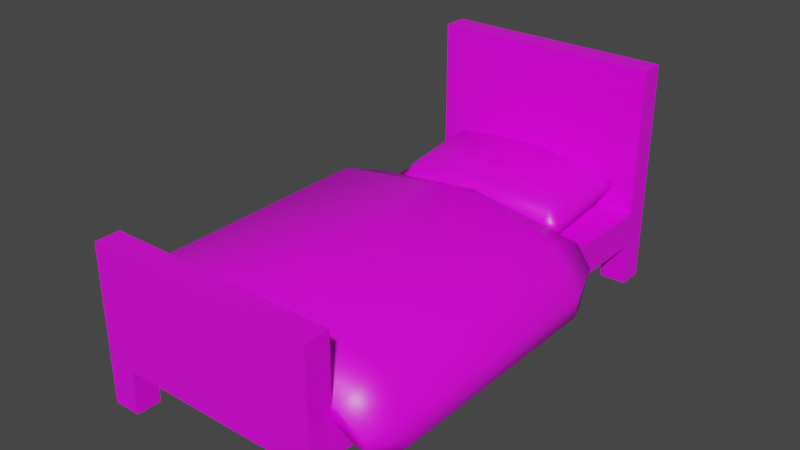 # Source: bed_single-uvUnpacked.blend  (saved by Blender 3.2.14; exported with 4.5.12 LTS)
import bpy
from mathutils import Matrix  # noqa: F401  (used for matrix-valued properties, if any)

bpy.ops.wm.read_factory_settings(use_empty=True)
scene = bpy.context.scene
scene.name = 'Scene'

# ---- collections
col_collection = bpy.data.collections.new('Collection'); scene.collection.children.link(col_collection)

# ---- images (referenced by path relative to the original .blend; pixels are not part of the script)
import os
ASSET_DIR = os.environ.get("B2B_ASSET_DIR", "")  # directory of the original .blend (textures are referenced by path, not embedded)
HERE = os.path.dirname(os.path.abspath(__file__))  # packed textures are extracted next to this script under _unpacked/

def load_image(name, relpath, width, height, colorspace="sRGB"):
    """Load a texture the original file referenced (path relative to the .blend, or extracted next to this script)."""
    p = next((c for c in (os.path.join(HERE, relpath), os.path.join(ASSET_DIR, relpath)) if relpath and os.path.exists(c)), "")
    if p:
        img = bpy.data.images.load(p, check_existing=True)
        img.name = name
    else:  # same state as the original file: an image datablock whose file is absent (Cycles renders it pink)
        img = bpy.data.images.new(name, width, height)
        img.source = "FILE"
        img.filepath = "//" + (relpath or name)
    img.colorspace_settings.name = colorspace
    return img
img_texture_bed_1024_png = load_image('texture-bed-1024.png', 'texture-bed-1024.png', 1024, 1024, 'sRGB')

# ---- materials (node trees are filled in below, after node groups)
mat_bed_single = bpy.data.materials.new('bed_single')
mat_bed_single.alpha_threshold = 0.0
mat_bed_single.use_transparent_shadow = False
mat_bed_single.line_color = (0.0, 0.0, 0.0, 1.0)

# ---- material node trees
mat_bed_single.use_nodes = True; mat_bed_single.node_tree.nodes.clear()
_N = mat_bed_single.node_tree.nodes; _L = mat_bed_single.node_tree.links
n0 = _N.new('ShaderNodeOutputMaterial'); n0.name = 'Material Output'; n0.location = (300, 300)
n1 = _N.new('ShaderNodeBsdfPrincipled'); n1.name = 'Principled BSDF'; n1.location = (10, 300)
n1.distribution = 'GGX'
n1.subsurface_method = 'RANDOM_WALK_SKIN'
n1.inputs[2].default_value = 0.4
n1.inputs[3].default_value = 1.45
n1.inputs[27].default_value = (0.0, 0.0, 0.0, 1.0)
n1.inputs[28].default_value = 1.0
n2 = _N.new('ShaderNodeTexImage'); n2.name = 'Image Texture'; n2.location = (-337, 193)
n2.image = img_texture_bed_1024_png
_L.new(n1.outputs[0], n0.inputs[0])
_L.new(n2.outputs[0], n1.inputs[0])
n0.is_active_output = True

# ---- world
world_world = bpy.data.worlds.new('World'); scene.world = world_world
world_world.use_nodes = True; world_world.node_tree.nodes.clear()
_N = world_world.node_tree.nodes; _L = world_world.node_tree.links
n0 = _N.new('ShaderNodeOutputWorld'); n0.name = 'World Output'; n0.location = (300, 300)
n1 = _N.new('ShaderNodeBackground'); n1.name = 'Background'; n1.location = (10, 300)
n1.inputs[0].default_value = (0.05088, 0.05088, 0.05088, 1.0)
_L.new(n1.outputs[0], n0.inputs[0])
n0.is_active_output = True
world_world.color = (0.05088, 0.05088, 0.05088)
world_world.use_sun_shadow = False
world_world.sun_shadow_jitter_overblur = 0.0

# ---- meshes
me_cube = bpy.data.meshes.new('Cube')
me_cube.from_pydata([(1.0, 1.0, 2.0), (1.0, 1.0, 0.0), (1.0, -1.0, 1.375), (1.0, -1.0, 0.0), (-1.0, 1.0, 2.0), (-1.0, 1.0, 0.0), (-1.0, -1.0, 1.375), (-1.0, -1.0, 0.0), (-1.0, -0.8973, 1.375), (-1.0, 0.8973, 2.0), (1.0, -0.8973, 1.375), (1.0, 0.8973, 2.0), (-1.0, -0.8973, 0.6947), (-1.0, 0.8973, 0.6947), (1.0, 0.8973, 0.6947), (1.0, -0.8973, 0.6947), (-1.0, -0.8973, 0.3847), (-1.0, -0.8973, 0.0), (-1.0, 0.8973, 0.3847), (-1.0, 0.8973, 0.0), (1.0, -0.8973, 0.0), (1.0, 0.8973, 0.0), (1.0, 0.8973, 0.3847), (1.0, -0.8973, 0.3847), (0.762, -1.0, 0.3847), (-0.762, -1.0, 0.0), (-0.762, -1.0, 0.3847), (0.762, -1.0, 0.0), (-0.762, -0.8973, 0.0), (0.762, -0.8973, 0.0), (0.762, 1.0, 0.0), (-0.762, 1.0, 0.0), (-0.762, 0.8973, 0.0), (0.762, 0.8973, 0.0), (-0.762, 1.0, 0.3847), (0.762, 1.0, 0.3847), (-0.762, -0.8973, 0.3847), (0.762, -0.8973, 0.3847), (-0.762, 0.8973, 0.3847), (0.762, 0.8973, 0.3847), (0.762, -1.0, 0.3847), (0.762, -1.0, 0.0), (0.762, -0.8973, 0.0), (0.762, 1.0, 0.0), (0.762, 0.8973, 0.0), (0.762, 1.0, 0.3847), (0.762, -0.8973, 0.3847), (0.762, 0.8973, 0.3847)], [], [(6, 10, 8), (0, 9, 11), (2, 6, 24), (12, 16, 7), (17, 25, 7), (20, 27, 29), (21, 30, 1), (5, 32, 19), (14, 23, 22), (4, 0, 34), (10, 12, 8), (12, 14, 13), (13, 11, 9), (16, 38, 36), (22, 37, 39), (20, 37, 23), (16, 28, 17), (19, 38, 18), (22, 33, 21), (35, 38, 34), (26, 37, 24), (26, 28, 36), (34, 32, 31), (37, 38, 39), (31, 5, 34), (12, 18, 16), (13, 9, 4), (15, 10, 2), (1, 0, 14), (5, 4, 34), (0, 1, 35), (1, 30, 35), (0, 35, 34), (27, 3, 24), (3, 2, 24), (6, 7, 26), (7, 25, 26), (6, 26, 24), (12, 13, 18), (16, 17, 7), (7, 6, 12), (6, 8, 12), (19, 18, 5), (18, 13, 5), (5, 13, 4), (11, 14, 0), (14, 22, 1), (22, 21, 1), (14, 15, 23), (20, 23, 3), (23, 15, 3), (3, 15, 2), (37, 36, 38), (22, 23, 37), (16, 18, 38), (35, 39, 38), (26, 36, 37), (6, 2, 10), (0, 4, 9), (17, 28, 25), (20, 3, 27), (21, 33, 30), (5, 31, 32), (10, 15, 12), (12, 15, 14), (13, 14, 11), (20, 29, 37), (16, 36, 28), (19, 32, 38), (22, 39, 33), (26, 25, 28), (34, 38, 32), (45, 44, 47), (40, 42, 41), (45, 43, 44), (40, 46, 42)])
_uv = me_cube.uv_layers.new(name='UVMap')
_uv.uv.foreach_set('vector', [1.567, 0.4109, 1.884, 0.4463, 1.567, 0.4463, 1.883, 1.089, 1.569, 1.053, 1.883, 1.053, 1.879, 0.1583, 1.569, 0.1583, 1.843, 0.004808, 1.487, 0.5655, 1.487, 0.5201, 1.519, 0.4638, 2.246, -0.03482, 2.285, 0.003412, 2.246, 0.003412, 2.286, -0.03479, 2.246, 0.003419, 2.246, -0.03479, 2.285, 0.003235, 2.246, -0.03479, 2.285, -0.03479, 2.246, -0.03479, 2.285, 0.003097, 2.246, 0.003097, 1.3, 0.4586, 1.247, 1.07, 1.247, 0.4586, 2.288, 0.3415, 1.957, 0.3415, 2.249, 0.07431, 1.567, -0.08499, 1.885, -0.1912, 1.885, -0.08499, 1.568, 0.4549, 1.883, 1.044, 1.568, 1.044, 1.566, 0.187, 1.879, 0.3866, 1.566, 0.3866, 1.95, 1.067, 1.992, 0.4136, 1.992, 1.067, 2.3, 0.4136, 2.258, 1.067, 2.258, 0.4136, 2.017, -0.2028, 2.045, -0.1582, 2.017, -0.1582, 2.254, -0.1582, 2.225, -0.2028, 2.254, -0.2028, 2.014, -0.2648, 2.042, -0.2202, 2.014, -0.2202, 2.251, -0.2202, 2.223, -0.2648, 2.251, -0.2648, 2.258, 0.3762, 1.992, 0.4136, 1.992, 0.3762, 1.992, 1.104, 2.258, 1.067, 2.258, 1.104, 1.663, -0.3265, 1.693, -0.38, 1.693, -0.3265, 2.255, -0.3265, 2.225, -0.38, 2.255, -0.38, 2.258, 1.067, 1.992, 0.4136, 2.258, 0.4136, 2.249, 0.01068, 2.288, 0.01068, 2.249, 0.07431, 1.247, 0.4586, 1.194, 1.07, 1.194, 0.4586, 1.381, 0.5689, 1.381, 0.7749, 1.346, 0.7749, 1.479, 0.565, 1.479, 0.6649, 1.447, 0.6649, 1.425, 0.4603, 1.425, 0.7742, 1.39, 0.5694, 2.288, 0.01068, 2.288, 0.3415, 2.249, 0.07431, 1.957, 0.3415, 1.957, 0.01068, 1.997, 0.07431, 1.957, 0.01068, 1.997, 0.01068, 1.997, 0.07431, 1.957, 0.3415, 1.997, 0.07431, 2.249, 0.07431, 1.843, -0.05485, 1.879, -0.05485, 1.843, 0.004808, 1.879, -0.05485, 1.879, 0.1583, 1.843, 0.004808, 1.569, 0.1583, 1.569, -0.05485, 1.606, 0.004808, 1.569, -0.05485, 1.606, -0.05485, 1.606, 0.004808, 1.569, 0.1583, 1.606, 0.004808, 1.843, 0.004808, 1.247, 0.4586, 1.247, 1.07, 1.194, 1.07, 1.487, 0.5201, 1.487, 0.4638, 1.519, 0.4638, 1.519, 0.4638, 1.519, 0.6651, 1.487, 0.5655, 1.519, 0.6651, 1.487, 0.6651, 1.487, 0.5655, 1.381, 0.4593, 1.381, 0.52, 1.346, 0.4593, 1.381, 0.52, 1.381, 0.5689, 1.346, 0.4593, 1.346, 0.4593, 1.381, 0.5689, 1.346, 0.7749, 1.39, 0.7742, 1.39, 0.5694, 1.425, 0.7742, 1.39, 0.5694, 1.39, 0.5207, 1.425, 0.4603, 1.39, 0.5207, 1.39, 0.4603, 1.425, 0.4603, 1.3, 0.4586, 1.3, 1.07, 1.247, 1.07, 1.479, 0.463, 1.479, 0.5195, 1.447, 0.463, 1.479, 0.5195, 1.479, 0.565, 1.447, 0.463, 1.447, 0.463, 1.479, 0.565, 1.447, 0.6649, 2.258, 1.067, 1.992, 1.067, 1.992, 0.4136, 2.3, 0.4136, 2.3, 1.067, 2.258, 1.067, 1.95, 1.067, 1.95, 0.4136, 1.992, 0.4136, 2.258, 0.3762, 2.258, 0.4136, 1.992, 0.4136, 1.992, 1.104, 1.992, 1.067, 2.258, 1.067, 1.567, 0.4109, 1.884, 0.4109, 1.884, 0.4463, 1.883, 1.089, 1.569, 1.089, 1.569, 1.053, 2.246, -0.03482, 2.285, -0.03482, 2.285, 0.003412, 2.286, -0.03479, 2.286, 0.003419, 2.246, 0.003419, 2.285, 0.003235, 2.246, 0.003235, 2.246, -0.03479, 2.246, -0.03479, 2.285, -0.03479, 2.285, 0.003097, 1.567, -0.08499, 1.567, -0.1912, 1.885, -0.1912, 1.568, 0.4549, 1.883, 0.4549, 1.883, 1.044, 1.566, 0.187, 1.879, 0.187, 1.879, 0.3866, 2.017, -0.2028, 2.045, -0.2028, 2.045, -0.1582, 2.254, -0.1582, 2.225, -0.1582, 2.225, -0.2028, 2.014, -0.2648, 2.042, -0.2648, 2.042, -0.2202, 2.251, -0.2202, 2.223, -0.2202, 2.223, -0.2648, 1.663, -0.3265, 1.663, -0.38, 1.693, -0.38, 2.255, -0.3265, 2.225, -0.3265, 2.225, -0.38, 1.663, -0.4054, 1.694, -0.459, 1.694, -0.4054, 2.255, -0.4054, 2.225, -0.459, 2.255, -0.459, 1.663, -0.4054, 1.663, -0.459, 1.694, -0.459, 2.255, -0.4054, 2.225, -0.4054, 2.225, -0.459])
me_cube.materials.append(mat_bed_single)
me_cube.use_mirror_vertex_groups = False
me_cube.update()
me_cube_002 = bpy.data.meshes.new('Cube.002')
me_cube_002.from_pydata([(0.3313, 0.1223, -0.08192), (0.3398, 0.1806, -0.02062), (0.3896, 0.1308, -0.02062), (0.3398, 0.1806, 0.02062), (0.3313, 0.1223, 0.0755), (0.3896, 0.1308, 0.02062), (0.3313, -0.1949, -0.08192), (0.3909, -0.2021, -0.0217), (0.3385, -0.2545, -0.0217), (0.3313, -0.1949, 0.07031), (0.3385, -0.2545, 0.0217), (0.3909, -0.2021, 0.0217), (-0.3315, 0.1223, -0.08192), (-0.3906, 0.1299, -0.02134), (-0.339, 0.1815, -0.02134), (-0.3315, 0.1223, 0.08192), (-0.339, 0.1815, 0.02134), (-0.3906, 0.1299, 0.02134), (-0.3315, -0.1949, -0.08192), (-0.3386, -0.2545, -0.02172), (-0.391, -0.2021, -0.02172), (-0.3315, -0.1949, 0.07792), (-0.391, -0.2021, 0.02172), (-0.3386, -0.2545, 0.02172), (-0.1003, -0.1935, -0.1074), (0.1002, -0.1918, -0.1074), (0.1002, -0.2549, -0.03335), (-0.1003, -0.2574, -0.03335), (0.1002, -0.1912, 0.09695), (-0.1003, -0.193, 0.09767), (-0.1003, -0.2574, 0.03335), (0.1002, -0.2549, 0.03335), (0.1002, 0.1273, -0.1074), (-0.1003, 0.1273, -0.1074), (-0.1003, 0.196, -0.03335), (0.1002, 0.196, -0.03335), (-0.1003, 0.1273, 0.1074), (0.1002, 0.1273, 0.1074), (0.1002, 0.196, 0.03335), (-0.1003, 0.196, 0.03335), (0.3804, 0.1912, 5.69e-08), (0.4002, 0.1714, 5.54e-08), (-0.4004, 0.1672, 0.002499), (-0.3724, 0.1952, 0.002499), (-0.3866, -0.2779, 5.484e-08), (-0.4144, -0.25, 5.274e-08), (0.4066, -0.2445, 5.617e-08), (0.3809, -0.2702, 5.384e-08)], [], [(35, 38, 3, 1), (20, 22, 17, 13), (28, 9, 4, 37), (2, 5, 11, 7), (27, 30, 23, 19), (0, 1, 2), (3, 4, 5), (6, 7, 8), (9, 10, 11), (12, 13, 14), (15, 16, 17), (18, 19, 20), (21, 22, 23), (6, 0, 2, 7), (1, 3, 40), (4, 9, 11, 5), (11, 10, 47, 46), (25, 6, 8, 26), (29, 21, 23, 30), (19, 23, 44), (12, 18, 20, 13), (21, 15, 17, 22), (13, 17, 42), (33, 12, 14, 34), (37, 4, 3, 38), (24, 18, 12, 33), (6, 25, 32, 0), (25, 24, 33, 32), (15, 36, 39, 16), (36, 37, 38, 39), (0, 32, 35, 1), (32, 33, 34, 35), (9, 28, 31, 10), (28, 29, 30, 31), (18, 24, 27, 19), (24, 25, 26, 27), (8, 10, 31, 26), (26, 31, 30, 27), (21, 29, 36, 15), (29, 28, 37, 36), (14, 16, 39, 34), (34, 39, 38, 35), (2, 1, 40, 41), (5, 2, 41), (3, 5, 41, 40), (17, 16, 43, 42), (16, 14, 43), (14, 13, 42, 43), (20, 19, 44, 45), (22, 20, 45), (23, 22, 45, 44), (7, 11, 46), (8, 7, 46, 47), (10, 8, 47)])
me_cube_002.polygons.foreach_set('use_smooth', [True] * 54)
_uv = me_cube_002.uv_layers.new(name='UVMap')
_uv.uv.foreach_set('vector', [0.9679, 1.304, 0.9896, 1.304, 0.9855, 1.382, 0.9721, 1.382, 0.9326, 1.432, 0.9468, 1.432, 0.9468, 1.54, 0.9329, 1.54, 0.7817, 1.259, 0.7839, 1.183, 0.8823, 1.188, 0.8849, 1.26, 0.9745, 1.538, 0.9611, 1.538, 0.9604, 1.43, 0.9745, 1.43, 0.9543, 1.244, 0.9326, 1.244, 0.9364, 1.166, 0.9505, 1.166, 0.6961, 1.403, 0.7215, 1.413, 0.7029, 1.429, 0.9067, 1.179, 0.8823, 1.188, 0.8887, 1.163, 0.5995, 1.405, 0.5941, 1.433, 0.5727, 1.415, 0.7839, 1.183, 0.7593, 1.175, 0.78, 1.158, 0.6984, 1.193, 0.7053, 1.167, 0.7238, 1.184, 0.8789, 1.398, 0.9049, 1.408, 0.8847, 1.426, 0.6027, 1.189, 0.5766, 1.178, 0.5981, 1.161, 0.7829, 1.4, 0.7773, 1.426, 0.7578, 1.408, 0.5995, 1.405, 0.6961, 1.403, 0.7029, 1.429, 0.5941, 1.433, 0.9721, 1.382, 0.9855, 1.382, 0.9788, 1.395, 0.8823, 1.188, 0.7839, 1.183, 0.78, 1.158, 0.8887, 1.163, 0.78, 1.158, 0.7593, 1.175, 0.7537, 1.157, 0.7639, 1.149, 0.5977, 1.33, 0.5995, 1.405, 0.5727, 1.415, 0.563, 1.332, 0.7808, 1.326, 0.7829, 1.4, 0.7578, 1.408, 0.7493, 1.328, 0.9505, 1.166, 0.9364, 1.166, 0.9435, 1.149, 0.6984, 1.193, 0.6027, 1.189, 0.5981, 1.161, 0.7053, 1.167, 0.7829, 1.4, 0.8789, 1.398, 0.8847, 1.426, 0.7773, 1.426, 0.9329, 1.54, 0.9468, 1.54, 0.9406, 1.553, 0.7015, 1.265, 0.6984, 1.193, 0.7238, 1.184, 0.7357, 1.263, 0.8849, 1.26, 0.8823, 1.188, 0.9067, 1.179, 0.919, 1.258, 0.5982, 1.263, 0.6027, 1.189, 0.6984, 1.193, 0.7015, 1.265, 0.5995, 1.405, 0.5977, 1.33, 0.7008, 1.331, 0.6961, 1.403, 0.5977, 1.33, 0.5982, 1.263, 0.7015, 1.265, 0.7008, 1.331, 0.8789, 1.398, 0.884, 1.326, 0.919, 1.328, 0.9049, 1.408, 0.884, 1.326, 0.8849, 1.26, 0.919, 1.258, 0.919, 1.328, 0.6961, 1.403, 0.7008, 1.331, 0.7357, 1.333, 0.7215, 1.413, 0.7008, 1.331, 0.7015, 1.265, 0.7357, 1.263, 0.7357, 1.333, 0.7839, 1.183, 0.7817, 1.259, 0.7502, 1.257, 0.7593, 1.175, 0.7817, 1.259, 0.7808, 1.326, 0.7493, 1.328, 0.7502, 1.257, 0.6027, 1.189, 0.5982, 1.263, 0.5641, 1.26, 0.5766, 1.178, 0.5982, 1.263, 0.5977, 1.33, 0.563, 1.332, 0.5641, 1.26, 0.9505, 1.387, 0.9364, 1.387, 0.9326, 1.309, 0.9543, 1.309, 0.9543, 1.309, 0.9326, 1.309, 0.9326, 1.244, 0.9543, 1.244, 0.7829, 1.4, 0.7808, 1.326, 0.884, 1.326, 0.8789, 1.398, 0.7808, 1.326, 0.7817, 1.259, 0.8849, 1.26, 0.884, 1.326, 0.9718, 1.161, 0.9857, 1.161, 0.9896, 1.238, 0.9679, 1.238, 0.9679, 1.238, 0.9896, 1.238, 0.9896, 1.304, 0.9679, 1.304, 0.7029, 1.429, 0.7215, 1.413, 0.7256, 1.429, 0.7182, 1.435, 0.9611, 1.538, 0.9745, 1.538, 0.9678, 1.551, 0.9067, 1.179, 0.8887, 1.163, 0.9038, 1.157, 0.911, 1.163, 0.8847, 1.426, 0.9049, 1.408, 0.9101, 1.422, 0.8991, 1.431, 0.9857, 1.161, 0.9718, 1.161, 0.9796, 1.149, 0.7238, 1.184, 0.7053, 1.167, 0.7198, 1.161, 0.7299, 1.171, 0.5981, 1.161, 0.5766, 1.178, 0.5689, 1.158, 0.5804, 1.149, 0.9468, 1.432, 0.9326, 1.432, 0.9397, 1.415, 0.7578, 1.408, 0.7773, 1.426, 0.7601, 1.436, 0.7497, 1.427, 0.9745, 1.43, 0.9604, 1.43, 0.9674, 1.415, 0.5727, 1.415, 0.5941, 1.433, 0.5774, 1.442, 0.5669, 1.433, 0.9364, 1.387, 0.9505, 1.387, 0.9435, 1.401])
me_cube_002.materials.append(mat_bed_single)
me_cube_002.update()
me_cube_003 = bpy.data.meshes.new('Cube.003')
me_cube_003.from_pydata([(0.5009, 0.4419, -0.233), (0.5487, 0.629, -0.1751), (0.6022, 0.4456, -0.2495), (0.5846, 0.629, -0.117), (0.6453, 0.4419, -0.1233), (0.6384, 0.4456, -0.2243), (0.5009, -0.52, -0.2331), (0.6046, -0.5233, -0.2549), (0.5483, -0.6712, -0.179), (0.6406, -0.52, -0.1268), (0.5864, -0.6712, -0.1526), (0.6429, -0.5233, -0.2287), (-0.5073, 0.4442, -0.1975), (-0.5981, 0.4425, -0.2307), (-0.552, 0.6322, -0.1473), (-0.654, 0.4442, -0.1158), (-0.5878, 0.6317, -0.08607), (-0.6343, 0.4422, -0.2101), (-0.5073, -0.5223, -0.1975), (-0.5586, -0.6827, -0.1612), (-0.6056, -0.5316, -0.246), (-0.6505, -0.5223, -0.1178), (-0.6435, -0.5316, -0.2249), (-0.5962, -0.6827, -0.1402), (-0.4397, -0.5148, -0.1575), (0.4423, -0.5098, -0.1682), (0.4845, -0.7006, -0.1035), (-0.4614, -0.7082, -0.08802), (0.5011, -0.5078, 0.01819), (-0.5014, -0.5133, 0.04015), (-0.4815, -0.7082, -0.02369), (0.5012, -0.7006, -0.04886), (0.4426, 0.4559, -0.1683), (-0.4397, 0.4559, -0.1574), (-0.4607, 0.6641, -0.09007), (0.4892, 0.6641, -0.1073), (-0.5045, 0.4559, 0.0498), (0.5011, 0.4559, 0.02936), (0.5015, 0.6641, -0.04863), (-0.4808, 0.6641, -0.02583), (0.5933, 0.5727, -0.2002), (0.6124, 0.5182, -0.2281), (-0.6157, 0.5223, -0.2109), (-0.5907, 0.5922, -0.1661), (-0.6053, -0.6735, -0.1974), (-0.6275, -0.5966, -0.2374), (0.6244, -0.6031, -0.2357), (0.598, -0.6701, -0.199), (-0.0001853, -0.5123, -0.1522), (-0.0001853, -0.7044, -0.05635), (-0.0001853, -0.5106, 0.1126), (-0.0001853, -0.7044, 0.02991), (-0.0001854, 0.4559, -0.1522), (-0.0001854, 0.6641, -0.05635), (-0.0001854, 0.4559, 0.1257), (-0.0001854, 0.6641, 0.02991)], [], [(35, 38, 3, 1), (20, 22, 17, 13), (28, 9, 4, 37), (2, 5, 11, 7), (27, 30, 23, 19), (0, 1, 2), (3, 4, 5), (6, 7, 8), (9, 10, 11), (12, 13, 14), (15, 16, 17), (18, 19, 20), (21, 22, 23), (6, 0, 2, 7), (1, 3, 40), (4, 9, 11, 5), (11, 10, 47, 46), (25, 6, 8, 26), (29, 21, 23, 30), (19, 23, 44), (12, 18, 20, 13), (21, 15, 17, 22), (13, 17, 42), (33, 12, 14, 34), (37, 4, 3, 38), (24, 18, 12, 33), (6, 25, 32, 0), (48, 24, 33, 52), (15, 36, 39, 16), (54, 37, 38, 55), (0, 32, 35, 1), (52, 33, 34, 53), (9, 28, 31, 10), (50, 29, 30, 51), (18, 24, 27, 19), (48, 25, 26, 49), (8, 10, 31, 26), (49, 51, 30, 27), (21, 29, 36, 15), (50, 28, 37, 54), (14, 16, 39, 34), (53, 55, 38, 35), (2, 1, 40, 41), (5, 2, 41), (3, 5, 41, 40), (17, 16, 43, 42), (16, 14, 43), (14, 13, 42, 43), (20, 19, 44, 45), (22, 20, 45), (23, 22, 45, 44), (7, 11, 46), (8, 7, 46, 47), (10, 8, 47), (34, 39, 55, 53), (29, 50, 54, 36), (26, 31, 51, 49), (24, 48, 49, 27), (28, 50, 51, 31), (32, 52, 53, 35), (36, 54, 55, 39), (25, 48, 52, 32)])
me_cube_003.polygons.foreach_set('use_smooth', [True] * 62)
_uv = me_cube_003.uv_layers.new(name='UVMap')
_uv.uv.foreach_set('vector', [-0.2033, 0.06226, -0.2237, 0.05869, -0.2006, 0.02719, -0.18, 0.03846, -0.1379, 0.4544, -0.1229, 0.4544, -0.1229, 0.79, -0.1373, 0.7901, -0.4875, 0.09869, -0.4195, 0.09412, -0.4207, 0.4163, -0.4912, 0.4203, -0.1219, 0.3765, -0.1371, 0.3765, -0.1379, 0.04262, -0.1219, 0.04261, -0.3136, 0.06578, -0.3358, 0.05883, -0.2954, 0.0186, -0.288, 0.03148, -0.8649, 0.5792, -0.9316, 0.5716, -0.8678, 0.5446, -0.4356, 0.4855, -0.4207, 0.4163, -0.3846, 0.4217, -0.5355, 0.5734, -0.5334, 0.5363, -0.4786, 0.5653, -0.4195, 0.09412, -0.4223, 0.03751, -0.3846, 0.08897, -0.8674, 0.9392, -0.8665, 0.9723, -0.9342, 0.9489, -0.9127, 0.4111, -0.8918, 0.4819, -0.9476, 0.4147, -0.5328, 0.9409, -0.4757, 0.9538, -0.5308, 0.9786, -0.9104, 0.08736, -0.9473, 0.07864, -0.9044, 0.02608, -0.5355, 0.5734, -0.8649, 0.5792, -0.8678, 0.5446, -0.5334, 0.5363, -0.18, 0.03846, -0.2006, 0.02719, -0.1681, 0.01509, -0.4207, 0.4163, -0.4195, 0.09412, -0.3846, 0.08897, -0.3846, 0.4217, -0.3846, 0.08897, -0.4223, 0.03751, -0.405, 0.03597, -0.3871, 0.05923, -0.5352, 0.6047, -0.5355, 0.5734, -0.4786, 0.5653, -0.4628, 0.5962, -0.8368, 0.09202, -0.9104, 0.08736, -0.9044, 0.02608, -0.8417, 0.01954, -0.288, 0.03148, -0.2954, 0.0186, -0.2754, 0.01509, -0.8674, 0.9392, -0.5328, 0.9409, -0.5308, 0.9786, -0.8665, 0.9723, -0.9104, 0.08736, -0.9127, 0.4111, -0.9476, 0.4147, -0.9473, 0.07864, -0.1373, 0.7901, -0.1229, 0.79, -0.1286, 0.8177, -0.8725, 0.9125, -0.8674, 0.9392, -0.9342, 0.9489, -0.9476, 0.9143, -0.4912, 0.4203, -0.4207, 0.4163, -0.4356, 0.4855, -0.4768, 0.4973, -0.5341, 0.9133, -0.5328, 0.9409, -0.8674, 0.9392, -0.8725, 0.9125, -0.5355, 0.5734, -0.5352, 0.6047, -0.8721, 0.6083, -0.8649, 0.5792, -0.5359, 0.761, -0.5341, 0.9133, -0.8725, 0.9125, -0.8709, 0.7607, -0.9127, 0.4111, -0.837, 0.4148, -0.8437, 0.4958, -0.8918, 0.4819, -0.6637, 0.4201, -0.4912, 0.4203, -0.4768, 0.4973, -0.6636, 0.5024, -0.8649, 0.5792, -0.8721, 0.6083, -0.9475, 0.5988, -0.9316, 0.5716, -0.8709, 0.7607, -0.8725, 0.9125, -0.9476, 0.9143, -0.9463, 0.7613, -0.4195, 0.09412, -0.4875, 0.09869, -0.4729, 0.02694, -0.4223, 0.03751, -0.6627, 0.09319, -0.8368, 0.09202, -0.8417, 0.01954, -0.6612, 0.01509, -0.5328, 0.9409, -0.5341, 0.9133, -0.4628, 0.915, -0.4757, 0.9538, -0.5359, 0.761, -0.5352, 0.6047, -0.4628, 0.5962, -0.4646, 0.7617, -0.2819, 0.4152, -0.2913, 0.4281, -0.3274, 0.3974, -0.3086, 0.3917, -0.3247, 0.2247, -0.3544, 0.2247, -0.3358, 0.05883, -0.3136, 0.06578, -0.9104, 0.08736, -0.8368, 0.09202, -0.837, 0.4148, -0.9127, 0.4111, -0.6627, 0.09319, -0.4875, 0.09869, -0.4912, 0.4203, -0.6637, 0.4201, -0.1777, 0.4219, -0.1985, 0.4348, -0.2208, 0.3972, -0.1989, 0.3896, -0.2156, 0.2314, -0.2453, 0.2323, -0.2237, 0.05869, -0.2033, 0.06226, -0.8678, 0.5446, -0.9316, 0.5716, -0.913, 0.5538, -0.8936, 0.5442, -0.1371, 0.3765, -0.1219, 0.3765, -0.1289, 0.4018, -0.4356, 0.4855, -0.3846, 0.4217, -0.3877, 0.4503, -0.4015, 0.4699, -0.9476, 0.4147, -0.8918, 0.4819, -0.9238, 0.4712, -0.9442, 0.4455, -0.1985, 0.4348, -0.1777, 0.4219, -0.1681, 0.4398, -0.9342, 0.9489, -0.8665, 0.9723, -0.8947, 0.9759, -0.9214, 0.9639, -0.5308, 0.9786, -0.4757, 0.9538, -0.4806, 0.9734, -0.5084, 0.9849, -0.1229, 0.4544, -0.1379, 0.4544, -0.1299, 0.432, -0.9044, 0.02608, -0.9473, 0.07864, -0.9472, 0.05292, -0.9266, 0.02609, -0.1219, 0.04261, -0.1379, 0.04262, -0.1313, 0.01509, -0.4786, 0.5653, -0.5334, 0.5363, -0.5038, 0.5326, -0.4787, 0.5464, -0.2913, 0.4281, -0.2819, 0.4152, -0.2754, 0.4325, -0.1989, 0.3896, -0.2208, 0.3972, -0.2453, 0.2323, -0.2156, 0.2314, -0.8368, 0.09202, -0.6627, 0.09319, -0.6637, 0.4201, -0.837, 0.4148, -0.3086, 0.3917, -0.3274, 0.3974, -0.3544, 0.2247, -0.3247, 0.2247, -0.5341, 0.9133, -0.5359, 0.761, -0.4646, 0.7617, -0.4628, 0.915, -0.4875, 0.09869, -0.6627, 0.09319, -0.6612, 0.01509, -0.4729, 0.02694, -0.8721, 0.6083, -0.8709, 0.7607, -0.9463, 0.7613, -0.9475, 0.5988, -0.837, 0.4148, -0.6637, 0.4201, -0.6636, 0.5024, -0.8437, 0.4958, -0.5352, 0.6047, -0.5359, 0.761, -0.8709, 0.7607, -0.8721, 0.6083])
me_cube_003.materials.append(mat_bed_single)
me_cube_003.update()

# ---- objects
ob_bedframe = bpy.data.objects.new('bedframe', me_cube)
ob_pillow = bpy.data.objects.new('pillow', me_cube_002)
ob_duvet = bpy.data.objects.new('duvet', me_cube_003)

# ---- transforms, parenting, visibility, modifiers, constraints
ob_bedframe.location = (0.0, 0.0, 0.0)
ob_bedframe.scale = (0.485, 1.01, 0.475)
ob_bedframe.lock_rotations_4d = False
ob_bedframe.empty_display_type = 'ARROWS'
ob_bedframe.lineart.crease_threshold = 0.0
ob_pillow.location = (2.818e-34, 0.7141, 0.4231)
ob_pillow.rotation_euler = (0.1215, 2.691e-17, 1.636e-18)
ob_duvet.location = (0.0, -0.2081, 0.4314)

# ---- collection membership
col_collection.objects.link(ob_bedframe)
col_collection.objects.link(ob_pillow)
col_collection.objects.link(ob_duvet)

# ---- scene / render settings (as saved in the file)
scene.frame_start = 1; scene.frame_end = 250; scene.frame_set(0)
scene.render.engine = 'BLENDER_EEVEE_NEXT'
scene.cycles.sampling_pattern = 'TABULATED_SOBOL'
scene.cycles.use_light_tree = False
scene.view_settings.view_transform = 'Filmic'
bpy.context.view_layer.update()

# ---- added for rendering (the .blend has no active camera and no usable light): camera, sun
cam_auto = bpy.data.cameras.new('AutoCamera')
cam_auto.lens = 50.0
cam_auto.sensor_width = 36.0
cam_auto.clip_end = 1000.0
ob_auto_camera = bpy.data.objects.new('AutoCamera', cam_auto)
scene.collection.objects.link(ob_auto_camera)
ob_auto_camera.location = (2.38538, -2.86769, 2.38679)
ob_auto_camera.rotation_euler = (1.09748, -7.21219e-08, 0.694738)
scene.camera = ob_auto_camera
light_auto_sun = bpy.data.lights.new('AutoSun', 'SUN')
light_auto_sun.energy = 3.0
light_auto_sun.angle = 0.0523599
ob_auto_sun = bpy.data.objects.new('AutoSun', light_auto_sun)
scene.collection.objects.link(ob_auto_sun)
ob_auto_sun.rotation_euler = (0.872665, 0.174533, 0.523599)
bpy.context.view_layer.update()
